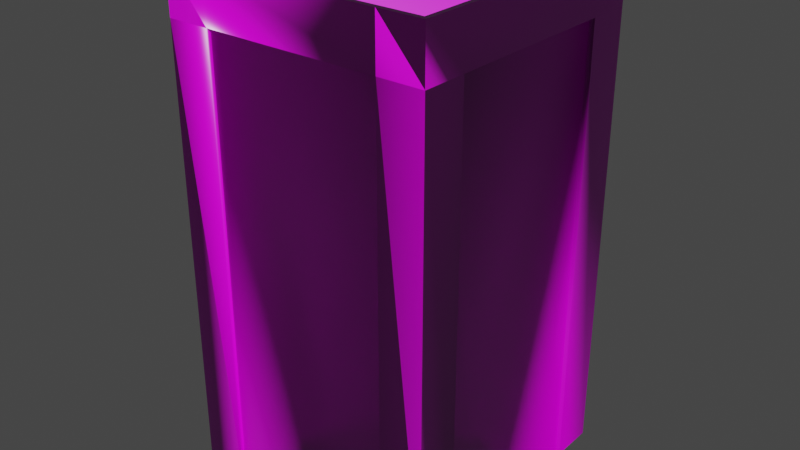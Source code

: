 # Source: building_B.blend  (saved by Blender 2.90.8; exported with 4.5.12 LTS)
import bpy
from mathutils import Matrix  # noqa: F401  (used for matrix-valued properties, if any)

bpy.ops.wm.read_factory_settings(use_empty=True)
scene = bpy.context.scene
scene.name = 'Scene'

# ---- collections
col_collection = bpy.data.collections.new('Collection'); scene.collection.children.link(col_collection)

# ---- images (referenced by path relative to the original .blend; pixels are not part of the script)
import os
ASSET_DIR = os.environ.get("B2B_ASSET_DIR", "")  # directory of the original .blend (textures are referenced by path, not embedded)
HERE = os.path.dirname(os.path.abspath(__file__))  # packed textures are extracted next to this script under _unpacked/

def load_image(name, relpath, width, height, colorspace="sRGB"):
    """Load a texture the original file referenced (path relative to the .blend, or extracted next to this script)."""
    p = next((c for c in (os.path.join(HERE, relpath), os.path.join(ASSET_DIR, relpath)) if relpath and os.path.exists(c)), "")
    if p:
        img = bpy.data.images.load(p, check_existing=True)
        img.name = name
    else:  # same state as the original file: an image datablock whose file is absent (Cycles renders it pink)
        img = bpy.data.images.new(name, width, height)
        img.source = "FILE"
        img.filepath = "//" + (relpath or name)
    img.colorspace_settings.name = colorspace
    return img
img_concrete_floor_02_diff_4k_png = load_image('concrete_floor_02_diff_4k.png', 'textures/concrete_floor_02_diff_4k.jpg', 1024, 1024, 'sRGB')
img_concrete_floor_02_nor_4k_png = load_image('concrete_floor_02_Nor_4k.png', 'textures/concrete_floor_02_nor_gl_4k.exr', 1024, 1024, 'Non-Color')
img_concrete_floor_02_rough_4k_png = load_image('concrete_floor_02_rough_4k.png', 'textures/concrete_floor_02_rough_4k.jpg', 1024, 1024, 'Non-Color')

# ---- materials (node trees are filled in below, after node groups)
mat_concrete_floor_02 = bpy.data.materials.new('concrete_floor_02')
mat_concrete_floor_02.use_transparent_shadow = False
mat_concrete_floor_02.roughness = 0.5

# ---- material node trees
mat_concrete_floor_02.use_nodes = True; mat_concrete_floor_02.node_tree.nodes.clear()
_N = mat_concrete_floor_02.node_tree.nodes; _L = mat_concrete_floor_02.node_tree.links
n0 = _N.new('ShaderNodeBsdfPrincipled'); n0.name = 'Principled BSDF'; n0.location = (10, 300)
n0.distribution = 'GGX'
n0.subsurface_method = 'BURLEY'
n0.inputs[3].default_value = 1.45
n0.inputs[27].default_value = (0.0, 0.0, 0.0, 1.0)
n0.inputs[28].default_value = 1.0
n1 = _N.new('ShaderNodeOutputMaterial'); n1.name = 'Material Output'; n1.location = (300, 300)
n2 = _N.new('ShaderNodeNormalMap'); n2.name = 'Normal Map'; n2.location = (-300, -300)
n2.label = 'Normal/Map'
n3 = _N.new('ShaderNodeTexImage'); n3.name = 'Image Texture'; n3.location = (-300, 600)
n3.image = img_concrete_floor_02_diff_4k_png
n4 = _N.new('ShaderNodeTexCoord'); n4.name = 'Texture Coordinate'; n4.location = (-1500, 300)
n4.label = 'Texture Coords'
n5 = _N.new('ShaderNodeMapping'); n5.name = 'Mapping'; n5.location = (-600, 600)
n5.vector_type = 'TEXTURE'
n5.inputs[3].default_value = (2.0, 2.0, 2.0)
n6 = _N.new('ShaderNodeTexImage'); n6.name = 'Image Texture.001'; n6.location = (-600, -900)
n6.image = img_concrete_floor_02_nor_4k_png
n7 = _N.new('ShaderNodeMapping'); n7.name = 'Mapping.001'; n7.location = (-900, -900)
n7.vector_type = 'TEXTURE'
n7.inputs[3].default_value = (2.0, 2.0, 2.0)
n8 = _N.new('ShaderNodeTexImage'); n8.name = 'Image Texture.002'; n8.location = (-300, 300)
n8.image = img_concrete_floor_02_rough_4k_png
n9 = _N.new('ShaderNodeMapping'); n9.name = 'Mapping.002'; n9.location = (-600, 300)
n9.vector_type = 'TEXTURE'
n9.inputs[3].default_value = (2.0, 2.0, 2.0)
_L.new(n0.outputs[0], n1.inputs[0])
_L.new(n2.outputs[0], n0.inputs[5])
_L.new(n3.outputs[0], n0.inputs[0])
_L.new(n5.outputs[0], n3.inputs[0])
_L.new(n4.outputs[2], n5.inputs[0])
_L.new(n6.outputs[0], n2.inputs[1])
_L.new(n7.outputs[0], n6.inputs[0])
_L.new(n4.outputs[2], n7.inputs[0])
_L.new(n8.outputs[0], n0.inputs[2])
_L.new(n9.outputs[0], n8.inputs[0])
_L.new(n4.outputs[2], n9.inputs[0])
n1.is_active_output = True

# ---- world
world_world = bpy.data.worlds.new('World'); scene.world = world_world
world_world.use_nodes = True; world_world.node_tree.nodes.clear()
_N = world_world.node_tree.nodes; _L = world_world.node_tree.links
n0 = _N.new('ShaderNodeOutputWorld'); n0.name = 'World Output'; n0.location = (300, 300)
n1 = _N.new('ShaderNodeBackground'); n1.name = 'Background'; n1.location = (10, 300)
n1.inputs[0].default_value = (0.05088, 0.05088, 0.05088, 1.0)
_L.new(n1.outputs[0], n0.inputs[0])
n0.is_active_output = True
world_world.color = (0.05088, 0.05088, 0.05088)
world_world.use_sun_shadow = False
world_world.sun_shadow_jitter_overblur = 0.0

# ---- meshes
me_cube_001 = bpy.data.meshes.new('Cube.001')
me_cube_001.from_pydata([(-91.09, -91.09, -163.4), (-91.51, -91.51, 193.6), (-91.09, 91.09, -163.4), (-91.51, 91.51, 193.6), (91.09, -91.09, -163.4), (91.51, -91.51, 193.6), (91.09, 91.09, -163.4), (91.51, 91.51, 193.6), (-93.27, 93.27, -165.5), (-93.27, -93.27, -165.5), (-93.27, -93.27, 195.8), (-93.27, 93.27, 195.8), (93.27, 93.27, -165.5), (93.27, 93.27, 195.8), (93.27, -93.27, -165.5), (93.27, -93.27, 195.8), (-96.87, 96.87, -165.5), (-96.87, -96.87, -165.5), (-96.87, -96.87, 195.8), (-96.87, 96.87, 195.8), (96.87, 96.87, -165.5), (96.87, 96.87, 195.8), (96.87, -96.87, -165.5), (96.87, -96.87, 195.8), (-60.72, -91.09, -163.4), (60.72, -91.09, -163.4), (62.18, -93.27, -165.5), (-62.18, -93.27, -165.5), (-61.0, 91.51, 193.6), (61.0, 91.51, 193.6), (62.18, 93.27, 195.8), (-62.18, 93.27, 195.8), (-60.72, 91.09, -163.4), (64.58, 96.87, 159.6), (60.72, 91.09, -163.4), (-61.0, -91.51, 193.6), (-64.58, 96.87, 159.6), (61.0, -91.51, 193.6), (62.18, -93.27, 195.8), (-64.58, -96.87, 159.6), (-62.18, -93.27, 195.8), (-64.58, -96.87, 195.8), (64.58, -96.87, 159.6), (64.58, -96.87, 195.8), (62.18, 93.27, -165.5), (96.87, -96.87, 159.6), (-62.18, 93.27, -165.5), (-64.58, 96.87, -165.5), (96.87, 96.87, 159.6), (64.58, 96.87, -165.5), (-64.58, 96.87, 195.8), (-96.87, 96.87, 159.6), (64.58, 96.87, 195.8), (-64.58, -96.87, -165.5), (-96.87, -96.87, 159.6), (64.58, -96.87, -165.5), (91.51, 61.0, 193.6), (91.51, -61.0, 193.6), (93.27, -62.18, 195.8), (93.27, 62.18, 195.8), (91.09, -60.72, -163.4), (91.09, 60.72, -163.4), (93.27, 62.18, -165.5), (93.27, -62.18, -165.5), (-91.09, -60.72, -163.4), (-91.09, 60.72, -163.4), (-91.51, 61.0, 193.6), (-91.51, -61.0, 193.6), (-93.27, -62.18, 195.8), (-93.27, 62.18, 195.8), (-96.87, 64.58, 195.8), (-96.87, -64.58, 195.8), (96.87, -64.58, 195.8), (96.87, 64.58, 195.8), (-93.27, -62.18, -165.5), (-93.27, 62.18, -165.5), (-96.87, 64.58, -165.5), (-96.87, -64.58, -165.5), (96.87, -64.58, -165.5), (96.87, 64.58, -165.5), (61.0, 61.0, 193.6), (61.0, -61.0, 193.6), (-96.87, -64.58, 159.6), (-96.87, 64.58, 159.6), (-61.0, 61.0, 193.6), (-61.0, -61.0, 193.6), (96.87, 64.58, 159.6), (96.87, -64.58, 159.6), (-64.58, -93.87, 159.6), (64.58, -93.87, 159.6), (-64.58, -93.87, -165.5), (64.58, -93.87, -165.5), (93.87, -64.58, -165.5), (93.87, 64.58, -165.5), (93.87, 64.58, 159.6), (93.87, -64.58, 159.6), (64.58, 93.87, 159.6), (-64.58, 93.87, 159.6), (-64.58, 93.87, -165.5), (64.58, 93.87, -165.5), (-93.87, 64.58, -165.5), (-93.87, -64.58, -165.5), (-93.87, -64.58, 159.6), (-93.87, 64.58, 159.6)], [], [(57, 5, 15, 58), (25, 4, 14, 26), (29, 7, 13, 30), (61, 6, 12, 62), (85, 67, 1, 35), (40, 10, 18, 41), (69, 11, 19, 70), (46, 8, 16, 47), (58, 15, 23, 72), (32, 2, 8, 46), (66, 3, 11, 69), (35, 1, 10, 40), (64, 0, 9, 74), (83, 70, 19, 51), (33, 52, 21, 48), (87, 72, 23, 45), (39, 41, 18, 54), (74, 9, 17, 77), (62, 12, 20, 79), (30, 13, 21, 52), (9, 27, 53, 17), (50, 31, 30, 52), (11, 31, 50, 19), (42, 39, 88, 89), (45, 23, 43, 42), (33, 49, 99, 96), (51, 19, 50, 36), (35, 40, 38, 37), (5, 37, 38, 15), (32, 46, 44, 34), (76, 83, 51, 16), (6, 34, 44, 12), (44, 46, 47, 49), (49, 33, 48, 20), (12, 44, 49, 20), (38, 40, 41, 43), (78, 87, 45, 22), (15, 38, 43, 23), (85, 35, 37, 81), (53, 39, 54, 17), (57, 81, 37, 5), (41, 39, 42, 43), (22, 45, 42, 55), (28, 29, 30, 31), (3, 28, 31, 11), (50, 52, 33, 36), (24, 25, 26, 27), (0, 24, 27, 9), (16, 51, 36, 47), (80, 81, 57, 56), (7, 29, 80, 56), (84, 85, 81, 80), (28, 84, 80, 29), (20, 48, 86, 79), (82, 83, 103, 102), (17, 54, 82, 77), (14, 63, 78, 22), (74, 77, 76, 75), (8, 75, 76, 16), (72, 87, 86, 73), (48, 21, 73, 86), (82, 71, 70, 83), (54, 18, 71, 82), (64, 74, 75, 65), (2, 65, 75, 8), (67, 66, 69, 68), (1, 67, 68, 10), (58, 72, 73, 59), (13, 59, 73, 21), (68, 69, 70, 71), (10, 68, 71, 18), (66, 67, 85, 84), (28, 3, 66, 84), (60, 61, 62, 63), (56, 57, 58, 59), (7, 56, 59, 13), (88, 90, 91, 89), (39, 53, 90, 88), (55, 42, 89, 91), (94, 95, 92, 93), (87, 78, 92, 95), (86, 87, 95, 94), (79, 86, 94, 93), (97, 96, 99, 98), (47, 36, 97, 98), (36, 33, 96, 97), (49, 47, 98, 99), (101, 102, 103, 100), (83, 76, 100, 103), (76, 77, 101, 100), (77, 82, 102, 101)])
me_cube_001.polygons.foreach_set('use_smooth', [True] * 91)
_k = set([(0, 9), (0, 24), (0, 64), (1, 10), (1, 35), (1, 67), (2, 8), (2, 32), (2, 65), (3, 11), (3, 28), (3, 66), (4, 14), (4, 25), (5, 15), (5, 37), (5, 57), (6, 12), (6, 34), (6, 61), (7, 13), (7, 29), (7, 56), (8, 46), (8, 75), (9, 27), (9, 74), (10, 40), (10, 68), (11, 31), (11, 69), (12, 44), (12, 62), (13, 30), (13, 59), (14, 26), (14, 63), (15, 38), (15, 58), (16, 47), (16, 51), (16, 76), (17, 53), (17, 54), (17, 77), (18, 41), (18, 54), (18, 71), (19, 50), (19, 51), (19, 70), (20, 48), (20, 49), (20, 79), (21, 48), (21, 52), (21, 73), (22, 45), (22, 55), (22, 78), (23, 43), (23, 45), (23, 72), (24, 25), (26, 27), (28, 29), (30, 31), (32, 34), (35, 37), (38, 40), (41, 43), (44, 46), (47, 49), (50, 52), (56, 57), (58, 59), (60, 61), (62, 63), (64, 65), (66, 67), (68, 69), (70, 71), (72, 73), (74, 75), (76, 77), (90, 91), (92, 93), (98, 99), (100, 101)])
me_cube_001.attributes.new('sharp_edge', 'BOOLEAN', 'EDGE').data.foreach_set('value', [ (min(e.vertices), max(e.vertices)) in _k for e in me_cube_001.edges])
_uv = me_cube_001.uv_layers.new(name='UVMap')
_uv.uv.foreach_set('vector', [0.8982, 0.7283, 0.8982, 0.6748, 0.9036, 0.6709, 0.9036, 0.7258, 0.2686, 0.7461, 0.2686, 0.7996, 0.2648, 0.8035, 0.2648, 0.7486, 0.2571, 0.5318, 0.2571, 0.4782, 0.2609, 0.4744, 0.2609, 0.5292, 0.2526, 0.7461, 0.2526, 0.7996, 0.2471, 0.8035, 0.2471, 0.7486, 0.7088, 0.7283, 0.6709, 0.7283, 0.6709, 0.6748, 0.7088, 0.6748, 0.1984, 0.8098, 0.2372, 0.8098, 0.2417, 0.8162, 0.2014, 0.8162, 0.2372, 0.5356, 0.2372, 0.4808, 0.2417, 0.4744, 0.2417, 0.5314, 0.3354, 0.04327, 0.3354, 0.004486, 0.3418, 0.0, 0.3418, 0.04028, 0.2571, 0.755, 0.2571, 0.8098, 0.2526, 0.8162, 0.2526, 0.7592, 0.2724, 0.7461, 0.2724, 0.7996, 0.2686, 0.8035, 0.2686, 0.7486, 0.2417, 0.5318, 0.2417, 0.4782, 0.2471, 0.4744, 0.2471, 0.5292, 0.2609, 0.5318, 0.2609, 0.4782, 0.2648, 0.4744, 0.2648, 0.5292, 0.6763, 0.6135, 0.6763, 0.6671, 0.6709, 0.6709, 0.6709, 0.616, 0.0, 0.6367, 0.6709, 0.05697, 0.6709, 0.0, 0.0, 0.6298, 0.0, 0.4241, 0.3418, 0.05697, 0.3418, 0.0, 0.0, 0.4734, 0.0, 0.162, 0.05697, 0.4744, 0.0, 0.4744, 0.0, 0.1807, 0.0, 0.4241, 0.3418, 0.3988, 0.3418, 0.3418, 0.0, 0.4734, 0.9081, 0.2806, 0.9081, 0.3354, 0.9036, 0.3418, 0.9036, 0.2848, 0.2806, 0.2372, 0.3354, 0.2372, 0.3418, 0.2417, 0.2848, 0.2417, 0.04328, 0.4808, 0.004494, 0.4808, 0.0, 0.4744, 0.04028, 0.4744, 0.006355, 0.004486, 0.006355, 0.04327, 0.0, 0.04028, 0.0, 0.0, 0.2014, 0.4744, 0.1984, 0.4808, 0.04328, 0.4808, 0.04028, 0.4744, 0.2372, 0.4808, 0.1984, 0.4808, 0.2014, 0.4744, 0.2417, 0.4744, 0.0, 0.5064, 0.0, 0.4241, 0.0, 0.4241, 0.0, 0.5064, 0.0, 0.3418, 0.3418, 0.6836, 0.3418, 0.6266, 0.0, 0.5064, 0.0, 0.4241, 0.6709, 0.05697, 0.6709, 0.05697, 0.0, 0.4241, 0.0, 0.3418, 0.3418, 0.3418, 0.3418, 0.2848, 0.0, 0.457, 0.2609, 0.5318, 0.2648, 0.5292, 0.2648, 0.7486, 0.2609, 0.7461, 0.2609, 0.7996, 0.2609, 0.7461, 0.2648, 0.7486, 0.2648, 0.8035, 0.2724, 0.7461, 0.2686, 0.7486, 0.2686, 0.5292, 0.2724, 0.5318, 0.9036, 0.05697, 0.0, 0.6367, 0.0, 0.6298, 0.9036, 0.0, 0.2724, 0.4782, 0.2724, 0.5318, 0.2686, 0.5292, 0.2686, 0.4744, 0.3354, 0.1984, 0.3354, 0.04327, 0.3418, 0.04028, 0.3418, 0.2014, 0.6709, 0.05697, 0.0, 0.4241, 0.0, 0.4734, 0.6709, 0.0, 0.3354, 0.2372, 0.3354, 0.1984, 0.3418, 0.2014, 0.3418, 0.2417, 0.04328, 0.8098, 0.1984, 0.8098, 0.2014, 0.8162, 0.04028, 0.8162, 0.05697, 0.2417, 0.0, 0.162, 0.0, 0.1807, 0.0, 0.2417, 0.004494, 0.8098, 0.04328, 0.8098, 0.04028, 0.8162, 0.0, 0.8162, 0.7088, 0.7283, 0.7088, 0.6748, 0.8603, 0.6748, 0.8603, 0.7283, 0.6709, 0.3988, 0.0, 0.4241, 0.0, 0.4734, 0.6709, 0.3418, 0.8982, 0.7283, 0.8603, 0.7283, 0.8603, 0.6748, 0.8982, 0.6748, 0.3418, 0.3988, 0.0, 0.4241, 0.0, 0.5064, 0.3418, 0.6266, 0.6709, 0.6836, 0.0, 0.3418, 0.0, 0.5064, 0.6709, 0.6266, 0.2571, 0.7461, 0.2571, 0.5318, 0.2609, 0.5292, 0.2609, 0.7486, 0.2571, 0.7996, 0.2571, 0.7461, 0.2609, 0.7486, 0.2609, 0.8035, 0.3418, 0.2848, 0.3418, 0.05697, 0.0, 0.4241, 0.0, 0.457, 0.2686, 0.5318, 0.2686, 0.7461, 0.2648, 0.7486, 0.2648, 0.5292, 0.2686, 0.4782, 0.2686, 0.5318, 0.2648, 0.5292, 0.2648, 0.4744, 0.6709, 0.3418, 0.0, 0.3418, 0.0, 0.457, 0.6709, 0.2848, 0.8603, 0.9426, 0.8603, 0.7283, 0.8982, 0.7283, 0.8982, 0.9426, 0.8982, 0.9962, 0.8603, 0.9962, 0.8603, 0.9426, 0.8982, 0.9426, 0.7088, 0.9426, 0.7088, 0.7283, 0.8603, 0.7283, 0.8603, 0.9426, 0.7088, 0.9962, 0.7088, 0.9426, 0.8603, 0.9426, 0.8603, 0.9962, 0.3418, 0.2417, 0.0, 0.06836, 0.0, 0.08709, 0.2848, 0.2417, 0.0, 0.664, 0.0, 0.6367, 0.0, 0.6367, 0.0, 0.664, 0.9036, 0.3418, 0.0, 0.6709, 0.0, 0.664, 0.9036, 0.2848, 0.006355, 0.2372, 0.0612, 0.2372, 0.05697, 0.2417, 0.0, 0.2417, 0.9081, 0.2806, 0.9036, 0.2848, 0.9036, 0.05697, 0.9081, 0.0612, 0.9081, 0.006355, 0.9081, 0.0612, 0.9036, 0.05697, 0.9036, 0.0, 0.05697, 0.4744, 0.0, 0.162, 0.0, 0.08709, 0.2848, 0.4744, 0.0, 0.06836, 0.3418, 0.4744, 0.2848, 0.4744, 0.0, 0.08709, 0.0, 0.664, 0.6709, 0.2848, 0.6709, 0.05697, 0.0, 0.6367, 0.0, 0.6709, 0.6709, 0.3418, 0.6709, 0.2848, 0.0, 0.664, 0.6763, 0.6135, 0.6709, 0.616, 0.6709, 0.3967, 0.6763, 0.3992, 0.6763, 0.3456, 0.6763, 0.3992, 0.6709, 0.3967, 0.6709, 0.3418, 0.2417, 0.7461, 0.2417, 0.5318, 0.2471, 0.5292, 0.2471, 0.7486, 0.2417, 0.7996, 0.2417, 0.7461, 0.2471, 0.7486, 0.2471, 0.8035, 0.2571, 0.755, 0.2526, 0.7592, 0.2526, 0.5314, 0.2571, 0.5356, 0.2571, 0.4808, 0.2571, 0.5356, 0.2526, 0.5314, 0.2526, 0.4744, 0.2372, 0.755, 0.2372, 0.5356, 0.2417, 0.5314, 0.2417, 0.7592, 0.2372, 0.8098, 0.2372, 0.755, 0.2417, 0.7592, 0.2417, 0.8162, 0.6709, 0.9426, 0.6709, 0.7283, 0.7088, 0.7283, 0.7088, 0.9426, 0.7088, 0.9962, 0.6709, 0.9962, 0.6709, 0.9426, 0.7088, 0.9426, 0.2526, 0.5318, 0.2526, 0.7461, 0.2471, 0.7486, 0.2471, 0.5292, 0.8982, 0.9426, 0.8982, 0.7283, 0.9036, 0.7258, 0.9036, 0.9452, 0.8982, 0.9962, 0.8982, 0.9426, 0.9036, 0.9452, 0.9036, 1.0, 0.0, 0.4241, 0.6709, 0.3988, 0.6709, 0.6266, 0.0, 0.5064, 0.0, 0.4241, 0.6709, 0.3988, 0.6709, 0.3988, 0.0, 0.4241, 0.6709, 0.6266, 0.0, 0.5064, 0.0, 0.5064, 0.6709, 0.6266, 0.0, 0.08709, 0.0, 0.162, 0.05697, 0.2417, 0.2848, 0.2417, 0.0, 0.162, 0.05697, 0.2417, 0.05697, 0.2417, 0.0, 0.162, 0.0, 0.08709, 0.0, 0.162, 0.0, 0.162, 0.0, 0.08709, 0.2848, 0.2417, 0.0, 0.08709, 0.0, 0.08709, 0.2848, 0.2417, 0.0, 0.457, 0.0, 0.4241, 0.6709, 0.05697, 0.6709, 0.2848, 0.6709, 0.2848, 0.0, 0.457, 0.0, 0.457, 0.6709, 0.2848, 0.0, 0.457, 0.0, 0.4241, 0.0, 0.4241, 0.0, 0.457, 0.3418, 0.2014, 0.3418, 0.04028, 0.3418, 0.04028, 0.3418, 0.2014, 0.9036, 0.2848, 0.0, 0.664, 0.0, 0.6367, 0.9036, 0.05697, 0.0, 0.6367, 0.9036, 0.05697, 0.9036, 0.05697, 0.0, 0.6367, 0.9036, 0.05697, 0.9036, 0.2848, 0.9036, 0.2848, 0.9036, 0.05697, 0.9036, 0.2848, 0.0, 0.664, 0.0, 0.664, 0.9036, 0.2848])
me_cube_001.materials.append(mat_concrete_floor_02)
me_cube_001.use_remesh_fix_poles = True
me_cube_001.use_remesh_preserve_attributes = False
me_cube_001.use_mirror_vertex_groups = False
me_cube_001.update()
me_cube_001.normals_split_custom_set([tuple(v) for v in zip(*[iter([-0.7779, 0.0, 0.6284, -0.7779, 0.0, 0.6284, -0.7779, 0.0, 0.6284, -0.7779, 0.0, 0.6284, 0.0, 0.7071, -0.7071, 0.0, 0.7071, -0.7071, 0.0, 0.7071, -0.7071, 0.0, 0.7071, -0.7071, 0.0, -0.7779, 0.6284, 0.0, -0.7779, 0.6284, 0.0, -0.7779, 0.6284, 0.0, -0.7779, 0.6284, -0.7071, 0.0, -0.7071, -0.7071, 0.0, -0.7071, -0.7071, 0.0, -0.7071, -0.7071, 0.0, -0.7071, 0.0, 0.0, 1.0, 0.0, 0.0, 1.0, 0.0, 0.0, 1.0, 0.0, 0.0, 1.0, 0.0, -0.000593, 1.0, -0.0002973, -0.0002965, 1.0, -0.0002973, -0.0002965, 1.0, 0.0, -0.000593, 1.0, -0.0005945, 0.0, 1.0, -0.0002973, 0.0002965, 1.0, -0.0002973, 0.0002965, 1.0, -0.0005945, 0.0, 1.0, 0.0, 0.000593, -1.0, -0.0002973, 0.0002965, -1.0, -0.0002973, 0.0002965, -1.0, 0.0, 0.000593, -1.0, 0.0005944, 0.0, 1.0, 0.0002973, -0.0002965, 1.0, 0.0002973, -0.0002965, 1.0, 0.0005945, 0.0, 1.0, 0.0, -0.7071, -0.7071, 0.0, -0.7071, -0.7071, 0.0, -0.7071, -0.7071, 0.0, -0.7071, -0.7071, 0.7779, 0.0, 0.6284, 0.7779, 0.0, 0.6284, 0.7779, 0.0, 0.6284, 0.7779, 0.0, 0.6284, 0.0, 0.7779, 0.6284, 0.0, 0.7779, 0.6284, 0.0, 0.7779, 0.6284, 0.0, 0.7779, 0.6284, 0.7071, 0.0, -0.7071, 0.7071, 0.0, -0.7071, 0.7071, 0.0, -0.7071, 0.7071, 0.0, -0.7071, -0.9045, -0.3015, -0.3015, -1.0, 1.046e-07, 0.0, -1.0, 2.093e-07, 0.0, -1.0, 1.046e-07, 0.0, -0.3015, 0.9045, -0.3015, 0.0, 1.0, -2.093e-07, 0.0, 1.0, -2.093e-07, 0.0, 1.0, -2.209e-07, 0.9045, 0.3015, -0.3015, 1.0, 0.0, 0.0, 1.0, 0.0, 0.0, 1.0, 0.0, 0.0, 0.3015, -0.9045, -0.3015, 0.0, -1.0, 2.093e-07, 0.0, -1.0, 2.093e-07, -2.772e-14, -1.0, 2.209e-07, -0.0005925, 0.0, -1.0, -0.0002973, -0.0002965, -1.0, -0.0002973, -0.0002965, -1.0, -0.0005936, 0.0, -1.0, 0.0005945, 0.0, -1.0, 0.0002973, 0.0002965, -1.0, 0.0002973, 0.0002965, -1.0, 0.0005945, 0.0, -1.0, 0.0, 0.000593, 1.0, 0.0002973, 0.0002965, 1.0, 0.0002973, 0.0002965, 1.0, 0.0, 0.000593, 1.0, -0.0002973, -0.0002965, -1.0, 0.0, -0.000593, -1.0, 0.0, -0.000593, -1.0, -0.0002973, -0.0002965, -1.0, 0.0, 0.000593, 1.0, 0.0, 0.000593, 1.0, 0.0, 0.000593, 1.0, 0.0, 0.000593, 1.0, -0.0002973, 0.0002965, 1.0, 0.0, 0.000593, 1.0, 0.0, 0.000593, 1.0, -0.0002973, 0.0002965, 1.0, -0.3015, -0.9045, -0.3015, 0.3015, -0.9045, -0.3015, 0.5774, -0.5774, -0.5774, -0.5774, -0.5774, -0.5774, 0.0, -1.0, 2.209e-07, 0.0, -1.0, 2.093e-07, 0.0, -1.0, 2.093e-07, -0.3015, -0.9045, -0.3015, -0.3015, 0.9045, -0.3015, -0.5774, 0.5774, 0.5774, -0.5774, 0.5774, 0.5774, -0.5774, 0.5774, -0.5774, 0.0, 1.0, -2.209e-07, 0.0, 1.0, -2.093e-07, 0.0, 1.0, -2.093e-07, 0.3015, 0.9045, -0.3015, 0.0, 0.7779, 0.6284, 0.0, 0.7779, 0.6284, 0.0, 0.7779, 0.6284, 0.0, 0.7779, 0.6284, 0.0, 0.7779, 0.6284, 0.0, 0.7779, 0.6284, 0.0, 0.7779, 0.6284, 0.0, 0.7779, 0.6284, 0.0, -0.7071, -0.7071, 0.0, -0.7071, -0.7071, 0.0, -0.7071, -0.7071, 0.0, -0.7071, -0.7071, -0.5774, -0.5774, 0.5774, -0.9045, -0.3015, -0.3015, -1.0, 1.046e-07, 0.0, -1.0, 0.0, 0.0, 0.0, -0.7071, -0.7071, 0.0, -0.7071, -0.7071, 0.0, -0.7071, -0.7071, 0.0, -0.7071, -0.7071, 0.0, 0.000593, -1.0, 0.0, 0.000593, -1.0, 0.0, 0.000593, -1.0, 0.0, 0.000593, -1.0, -0.5774, 0.5774, 0.5774, -0.3015, 0.9045, -0.3015, 0.0, 1.0, -2.209e-07, 0.0, 1.0, -2.325e-07, 0.0002973, 0.0002965, -1.0, 0.0, 0.000593, -1.0, 0.0, 0.000593, -1.0, 0.0002973, 0.0002965, -1.0, 0.0, -0.000593, 1.0, 0.0, -0.000593, 1.0, 0.0, -0.000593, 1.0, 0.0, -0.000593, 1.0, 0.5773, 0.5775, 0.5773, 0.9045, 0.3015, -0.3015, 1.0, 0.0, 0.0, 1.0, 0.0, 0.0, 0.0002973, -0.0002965, 1.0, 0.0, -0.000593, 1.0, 0.0, -0.000593, 1.0, 0.0002973, -0.0002965, 1.0, 0.0, 0.0, 1.0, 0.0, 0.0, 1.0, 0.0, 0.0, 1.0, 0.0, 0.0, 1.0, 0.5773, -0.5775, 0.5773, 0.3015, -0.9045, -0.3015, -2.772e-14, -1.0, 2.209e-07, -5.544e-14, -1.0, 2.325e-07, 0.0, 0.0, 1.0, 0.0, 0.0, 1.0, 0.0, 0.0, 1.0, 0.0, 0.0, 1.0, 0.0, -1.0, 2.093e-07, 0.3015, -0.9045, -0.3015, -0.3015, -0.9045, -0.3015, 0.0, -1.0, 2.093e-07, 0.0, -1.0, 2.325e-07, 0.0, -1.0, 2.209e-07, -0.3015, -0.9045, -0.3015, -0.5775, -0.5773, 0.5773, 0.0, -0.7779, 0.6284, 0.0, -0.7779, 0.6284, 0.0, -0.7779, 0.6284, 0.0, -0.7779, 0.6284, 0.0, -0.7779, 0.6284, 0.0, -0.7779, 0.6284, 0.0, -0.7779, 0.6284, 0.0, -0.7779, 0.6284, 0.0, 1.0, -2.093e-07, 0.0, 1.0, -2.093e-07, -0.3015, 0.9045, -0.3015, 0.3015, 0.9045, -0.3015, 0.0, 0.7071, -0.7071, 0.0, 0.7071, -0.7071, 0.0, 0.7071, -0.7071, 0.0, 0.7071, -0.7071, 0.0, 0.7071, -0.7071, 0.0, 0.7071, -0.7071, 0.0, 0.7071, -0.7071, 0.0, 0.7071, -0.7071, 0.0, 1.0, -2.325e-07, 0.0, 1.0, -2.209e-07, 0.3015, 0.9045, -0.3015, 0.5774, 0.5774, 0.5774, 0.0, 0.0, 1.0, 0.0, 0.0, 1.0, 0.0, 0.0, 1.0, 0.0, 0.0, 1.0, 0.0, 0.0, 1.0, 0.0, 0.0, 1.0, 0.0, 0.0, 1.0, 0.0, 0.0, 1.0, 0.0, 0.0, 1.0, 0.0, 0.0, 1.0, 0.0, 0.0, 1.0, 0.0, 0.0, 1.0, 0.0, 0.0, 1.0, 0.0, 0.0, 1.0, 0.0, 0.0, 1.0, 0.0, 0.0, 1.0, 1.0, 0.0, 0.0, 1.0, 0.0, 0.0, 0.9045, -0.3015, -0.3015, 0.5773, -0.5775, 0.5773, -0.9045, 0.3015, -0.3015, -0.9045, -0.3015, -0.3015, -0.5774, -0.5774, -0.5774, -0.5774, 0.5774, -0.5774, -1.0, 0.0, 0.0, -1.0, 0.0, 0.0, -0.9045, 0.3015, -0.3015, -0.5774, 0.5774, 0.5774, 0.0005945, 0.0, -1.0, 0.0005945, 0.0, -1.0, 0.0005945, 0.0, -1.0, 0.0005945, 0.0, -1.0, -0.0005925, 0.0, -1.0, -0.0005936, 0.0, -1.0, -0.0005936, 0.0, -1.0, -0.0005925, 0.0, -1.0, -0.0002973, 0.0002965, -1.0, -0.0005925, 0.0, -1.0, -0.0005936, 0.0, -1.0, -0.0002973, 0.0002965, -1.0, 1.0, 0.0, 0.0, 0.9045, 0.3015, -0.3015, 0.9045, -0.3015, -0.3015, 1.0, 0.0, 0.0, 1.0, 0.0, 0.0, 1.0, 0.0, 0.0, 1.0, 0.0, 0.0, 0.9045, -0.3015, -0.3015, -0.9045, 0.3015, -0.3015, -1.0, 0.0, 0.0, -1.0, 1.046e-07, 0.0, -0.9045, -0.3015, -0.3015, -1.0, 0.0, 0.0, -1.0, 0.0, 0.0, -1.0, 0.0, 0.0, -0.9045, 0.3015, -0.3015, 0.7071, 0.0, -0.7071, 0.7071, 0.0, -0.7071, 0.7071, 0.0, -0.7071, 0.7071, 0.0, -0.7071, 0.7071, 0.0, -0.7071, 0.7071, 0.0, -0.7071, 0.7071, 0.0, -0.7071, 0.7071, 0.0, -0.7071, 0.7779, 0.0, 0.6284, 0.7779, 0.0, 0.6284, 0.7779, 0.0, 0.6284, 0.7779, 0.0, 0.6284, 0.7779, 0.0, 0.6284, 0.7779, 0.0, 0.6284, 0.7779, 0.0, 0.6284, 0.7779, 0.0, 0.6284, 0.0005944, 0.0, 1.0, 0.0005945, 0.0, 1.0, 0.0005945, 0.0, 1.0, 0.0005944, 0.0, 1.0, 0.0002973, 0.0002965, 1.0, 0.0005944, 0.0, 1.0, 0.0005945, 0.0, 1.0, 0.0002973, 0.0002965, 1.0, -0.0005945, 0.0, 1.0, -0.0005945, 0.0, 1.0, -0.0005945, 0.0, 1.0, -0.0005945, 0.0, 1.0, -0.0002973, -0.0002965, 1.0, -0.0005945, 0.0, 1.0, -0.0005945, 0.0, 1.0, -0.0002973, -0.0002965, 1.0, 0.0, 0.0, 1.0, 0.0, 0.0, 1.0, 0.0, 0.0, 1.0, 0.0, 0.0, 1.0, 0.0, 0.0, 1.0, 0.0, 0.0, 1.0, 0.0, 0.0, 1.0, 0.0, 0.0, 1.0, -0.7071, 0.0, -0.7071, -0.7071, 0.0, -0.7071, -0.7071, 0.0, -0.7071, -0.7071, 0.0, -0.7071, -0.7779, 0.0, 0.6284, -0.7779, 0.0, 0.6284, -0.7779, 0.0, 0.6284, -0.7779, 0.0, 0.6284, -0.7779, 0.0, 0.6284, -0.7779, 0.0, 0.6284, -0.7779, 0.0, 0.6284, -0.7779, 0.0, 0.6284, 0.5774, -0.5774, -0.5774, 0.5774, -0.5773, 0.5774, -0.5773, -0.5774, 0.5774, -0.5774, -0.5774, -0.5774, 0.3015, -0.9045, -0.3015, 0.5773, -0.5775, 0.5773, 0.5774, -0.5773, 0.5774, 0.5774, -0.5774, -0.5774, -0.5775, -0.5773, 0.5773, -0.3015, -0.9045, -0.3015, -0.5774, -0.5774, -0.5774, -0.5773, -0.5774, 0.5774, 0.5774, -0.5774, -0.5774, 0.5774, 0.5774, -0.5774, 0.5774, 0.5773, 0.5774, 0.5774, -0.5773, 0.5774, 0.9045, 0.3015, -0.3015, 0.5773, 0.5775, 0.5773, 0.5774, 0.5773, 0.5774, 0.5774, 0.5774, -0.5774, 0.9045, -0.3015, -0.3015, 0.9045, 0.3015, -0.3015, 0.5774, 0.5774, -0.5774, 0.5774, -0.5774, -0.5774, 0.5773, -0.5775, 0.5773, 0.9045, -0.3015, -0.3015, 0.5774, -0.5774, -0.5774, 0.5774, -0.5773, 0.5774, 0.5774, 0.5774, -0.5774, -0.5774, 0.5774, -0.5774, -0.5774, 0.5774, 0.5774, 0.5774, 0.5774, 0.5774, 0.5774, 0.5774, 0.5774, 0.3015, 0.9045, -0.3015, 0.5774, 0.5774, -0.5774, 0.5774, 0.5774, 0.5774, 0.3015, 0.9045, -0.3015, -0.3015, 0.9045, -0.3015, -0.5774, 0.5774, -0.5774, 0.5774, 0.5774, -0.5774, -0.5774, 0.5774, 0.5774, 0.5774, 0.5774, 0.5774, 0.5774, 0.5774, 0.5774, -0.5774, 0.5774, 0.5774, -0.5774, 0.5774, 0.5774, -0.5774, 0.5774, -0.5774, -0.5774, -0.5774, -0.5774, -0.5774, -0.5774, 0.5774, -0.9045, -0.3015, -0.3015, -0.5774, -0.5774, 0.5774, -0.5774, -0.5774, 0.5774, -0.5774, -0.5774, -0.5774, -0.5774, -0.5774, 0.5774, -0.5774, 0.5774, 0.5774, -0.5774, 0.5774, 0.5774, -0.5774, -0.5774, 0.5774, -0.5774, 0.5774, 0.5774, -0.9045, 0.3015, -0.3015, -0.5774, 0.5774, -0.5774, -0.5774, 0.5774, 0.5774])] * 3)])

# ---- objects
ob_cube_001 = bpy.data.objects.new('Cube.001', me_cube_001)

# ---- transforms, parenting, visibility, modifiers, constraints
ob_cube_001.location = (0.0, 0.0, 0.0)
ob_cube_001.rotation_euler = (-1.629e-07, 0.0, 0.0)
ob_cube_001.color = (0.8, 0.8, 0.8, 1.0)
ob_cube_001.lineart.crease_threshold = 0.0

# ---- collection membership
col_collection.objects.link(ob_cube_001)

# ---- scene / render settings (as saved in the file)
scene.frame_start = 1; scene.frame_end = 250; scene.frame_set(1)
scene.render.engine = 'BLENDER_EEVEE_NEXT'
scene.cycles.use_denoising = False
scene.cycles.samples = 128
scene.cycles.sampling_pattern = 'TABULATED_SOBOL'
scene.cycles.use_adaptive_sampling = False
scene.cycles.use_light_tree = False
scene.view_settings.view_transform = 'Filmic'
bpy.context.view_layer.update()

# ---- added for rendering (the .blend has no active camera and no usable light): camera, sun
cam_auto = bpy.data.cameras.new('AutoCamera')
cam_auto.lens = 50.0
cam_auto.sensor_width = 36.0
cam_auto.clip_end = 7362.76
ob_auto_camera = bpy.data.objects.new('AutoCamera', cam_auto)
scene.collection.objects.link(ob_auto_camera)
ob_auto_camera.location = (419.532, -503.439, 350.742)
ob_auto_camera.rotation_euler = (1.09748, -7.21219e-08, 0.694738)
scene.camera = ob_auto_camera
light_auto_sun = bpy.data.lights.new('AutoSun', 'SUN')
light_auto_sun.energy = 3.0
light_auto_sun.angle = 0.0523599
ob_auto_sun = bpy.data.objects.new('AutoSun', light_auto_sun)
scene.collection.objects.link(ob_auto_sun)
ob_auto_sun.rotation_euler = (0.872665, 0.174533, 0.523599)
bpy.context.view_layer.update()

